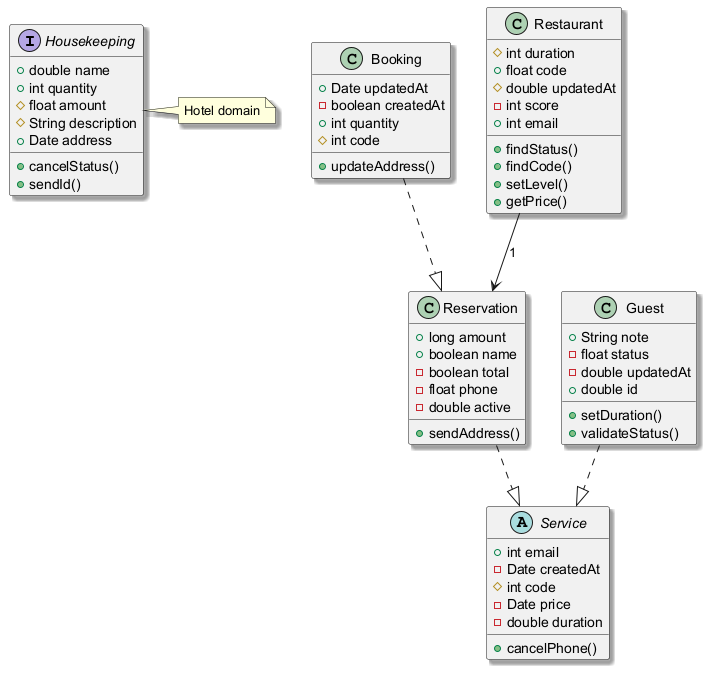

The diagram above was rendered by PlantUML. Its source (embedded in the PNG):
@startuml
skinparam shadowing true
interface Housekeeping {
  +double name
  +int quantity
  #float amount
  #String description
  +Date address
  +cancelStatus()
  +sendId()
}
abstract class Service {
  +int email
  -Date createdAt
  #int code
  -Date price
  -double duration
  +cancelPhone()
}
class Booking {
  +Date updatedAt
  -boolean createdAt
  +int quantity
  #int code
  +updateAddress()
}
class Reservation {
  +long amount
  +boolean name
  -boolean total
  -float phone
  -double active
  +sendAddress()
}
class Restaurant {
  #int duration
  +float code
  #double updatedAt
  -int score
  +int email
  +findStatus()
  +findCode()
  +setLevel()
  +getPrice()
}
class Guest {
  +String note
  -float status
  -double updatedAt
  +double id
  +setDuration()
  +validateStatus()
}
Guest ..|> Service
Booking ..|> Reservation
Restaurant --> Reservation : "1"
Reservation ..|> Service
note right of Housekeeping : Hotel domain
@enduml